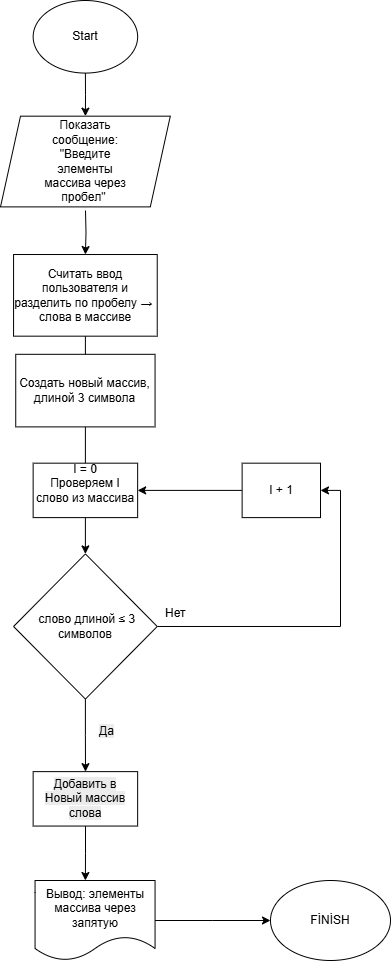

The diagram above was exported from draw.io. Its source (the exported page's mxGraphModel, read from the mxfile embedded in the PNG):
<mxGraphModel dx="1044" dy="608" grid="1" gridSize="10" guides="1" tooltips="1" connect="1" arrows="1" fold="1" page="1" pageScale="1" pageWidth="827" pageHeight="1169" math="0" shadow="0">
  <root>
    <mxCell id="0" />
    <mxCell id="1" parent="0" />
    <mxCell id="7hu9HhjtSa6XcKopaPH1-4" value="" style="edgeStyle=orthogonalEdgeStyle;rounded=0;orthogonalLoop=1;jettySize=auto;html=1;" parent="1" source="7hu9HhjtSa6XcKopaPH1-1" target="7hu9HhjtSa6XcKopaPH1-3" edge="1">
      <mxGeometry relative="1" as="geometry" />
    </mxCell>
    <mxCell id="7hu9HhjtSa6XcKopaPH1-1" value="" style="ellipse;whiteSpace=wrap;html=1;" parent="1" vertex="1">
      <mxGeometry x="102.65306122448979" y="90" width="104.48979591836735" height="72.57731958762886" as="geometry" />
    </mxCell>
    <mxCell id="7hu9HhjtSa6XcKopaPH1-2" value="Start" style="text;html=1;align=center;verticalAlign=middle;whiteSpace=wrap;rounded=0;" parent="1" vertex="1">
      <mxGeometry x="128.77551020408163" y="112.68041237113403" width="52.244897959183675" height="27.216494845360824" as="geometry" />
    </mxCell>
    <mxCell id="7hu9HhjtSa6XcKopaPH1-3" value="" style="shape=parallelogram;perimeter=parallelogramPerimeter;whiteSpace=wrap;html=1;fixedSize=1;" parent="1" vertex="1">
      <mxGeometry x="70" y="205.67247422680413" width="169.79591836734693" height="90.72164948453609" as="geometry" />
    </mxCell>
    <mxCell id="7hu9HhjtSa6XcKopaPH1-7" value="" style="edgeStyle=orthogonalEdgeStyle;rounded=0;orthogonalLoop=1;jettySize=auto;html=1;" parent="1" target="7hu9HhjtSa6XcKopaPH1-6" edge="1">
      <mxGeometry relative="1" as="geometry">
        <mxPoint x="155" y="300" as="sourcePoint" />
      </mxGeometry>
    </mxCell>
    <mxCell id="7hu9HhjtSa6XcKopaPH1-5" value="Показать сообщение: &quot;Введите элементы массива через пробел&quot;&amp;nbsp;" style="text;html=1;align=center;verticalAlign=middle;whiteSpace=wrap;rounded=0;" parent="1" vertex="1">
      <mxGeometry x="102.65306122448979" y="226.08484536082474" width="104.48979591836735" height="49.896907216494846" as="geometry" />
    </mxCell>
    <mxCell id="7hu9HhjtSa6XcKopaPH1-9" value="" style="edgeStyle=orthogonalEdgeStyle;rounded=0;orthogonalLoop=1;jettySize=auto;html=1;" parent="1" source="7hu9HhjtSa6XcKopaPH1-6" target="7hu9HhjtSa6XcKopaPH1-8" edge="1">
      <mxGeometry relative="1" as="geometry" />
    </mxCell>
    <mxCell id="7hu9HhjtSa6XcKopaPH1-6" value="Считать ввод пользователя и разделить по пробелу →&amp;nbsp;&lt;div class=&quot;default_cursor_cs&quot;&gt;слова в массиве&lt;/div&gt;" style="rounded=0;whiteSpace=wrap;html=1;" parent="1" vertex="1">
      <mxGeometry x="83.06122448979592" y="344.02061855670104" width="143.6734693877551" height="81.64948453608247" as="geometry" />
    </mxCell>
    <mxCell id="7hu9HhjtSa6XcKopaPH1-11" value="" style="edgeStyle=orthogonalEdgeStyle;rounded=0;orthogonalLoop=1;jettySize=auto;html=1;" parent="1" source="7hu9HhjtSa6XcKopaPH1-8" target="7hu9HhjtSa6XcKopaPH1-10" edge="1">
      <mxGeometry relative="1" as="geometry" />
    </mxCell>
    <mxCell id="7hu9HhjtSa6XcKopaPH1-8" value="Создать новый массив, длиной 3&amp;nbsp;символа" style="whiteSpace=wrap;html=1;rounded=0;" parent="1" vertex="1">
      <mxGeometry x="85.23809523809524" y="443.8144329896907" width="139.31972789115645" height="72.57731958762886" as="geometry" />
    </mxCell>
    <mxCell id="7hu9HhjtSa6XcKopaPH1-13" value="" style="edgeStyle=orthogonalEdgeStyle;rounded=0;orthogonalLoop=1;jettySize=auto;html=1;" parent="1" source="7hu9HhjtSa6XcKopaPH1-10" target="7hu9HhjtSa6XcKopaPH1-12" edge="1">
      <mxGeometry relative="1" as="geometry" />
    </mxCell>
    <mxCell id="7hu9HhjtSa6XcKopaPH1-19" style="edgeStyle=orthogonalEdgeStyle;rounded=0;orthogonalLoop=1;jettySize=auto;html=1;exitX=1;exitY=0.5;exitDx=0;exitDy=0;entryX=1;entryY=0.5;entryDx=0;entryDy=0;" parent="1" source="7hu9HhjtSa6XcKopaPH1-10" target="7hu9HhjtSa6XcKopaPH1-20" edge="1">
      <mxGeometry relative="1" as="geometry">
        <mxPoint x="398.7074829931973" y="579.8969072164948" as="targetPoint" />
      </mxGeometry>
    </mxCell>
    <mxCell id="7hu9HhjtSa6XcKopaPH1-10" value="&amp;nbsp;словo длиной ≤ 3 символов" style="rhombus;whiteSpace=wrap;html=1;rounded=0;" parent="1" vertex="1">
      <mxGeometry x="83.06122448979592" y="643.4020618556701" width="143.6734693877551" height="145.15463917525773" as="geometry" />
    </mxCell>
    <mxCell id="7hu9HhjtSa6XcKopaPH1-23" style="edgeStyle=orthogonalEdgeStyle;rounded=0;orthogonalLoop=1;jettySize=auto;html=1;" parent="1" source="7hu9HhjtSa6XcKopaPH1-12" edge="1">
      <mxGeometry relative="1" as="geometry">
        <mxPoint x="154.89795918367346" y="970" as="targetPoint" />
      </mxGeometry>
    </mxCell>
    <mxCell id="7hu9HhjtSa6XcKopaPH1-12" value="&lt;br&gt;&lt;span class=&quot;default_cursor_cs&quot; style=&quot;color: rgb(0, 0, 0); font-family: Helvetica; font-size: 12px; font-style: normal; font-variant-ligatures: normal; font-variant-caps: normal; font-weight: 400; letter-spacing: normal; orphans: 2; text-align: center; text-indent: 0px; text-transform: none; widows: 2; word-spacing: 0px; -webkit-text-stroke-width: 0px; white-space: normal; background-color: rgb(236, 236, 236); text-decoration-thickness: initial; text-decoration-style: initial; text-decoration-color: initial; float: none; display: inline !important;&quot;&gt;Добавить в Новый массив слова&lt;/span&gt;&lt;div class=&quot;default_cursor_cs&quot;&gt;&lt;br&gt;&lt;/div&gt;" style="whiteSpace=wrap;html=1;rounded=0;" parent="1" vertex="1">
      <mxGeometry x="102.65306122448979" y="861.1340206185567" width="104.48979591836735" height="54.43298969072165" as="geometry" />
    </mxCell>
    <mxCell id="7hu9HhjtSa6XcKopaPH1-16" value="&lt;span class=&quot;default_cursor_cs&quot; style=&quot;color: rgb(0, 0, 0); font-family: Helvetica; font-size: 12px; font-style: normal; font-variant-ligatures: normal; font-variant-caps: normal; font-weight: 400; letter-spacing: normal; orphans: 2; text-align: center; text-indent: 0px; text-transform: none; widows: 2; word-spacing: 0px; -webkit-text-stroke-width: 0px; white-space: normal; background-color: rgb(236, 236, 236); text-decoration-thickness: initial; text-decoration-style: initial; text-decoration-color: initial; float: none; display: inline !important;&quot;&gt;Дa&lt;/span&gt;" style="text;whiteSpace=wrap;html=1;" parent="1" vertex="1">
      <mxGeometry x="167.08843537414964" y="806.7010309278351" width="17.414965986394556" height="18.144329896907216" as="geometry" />
    </mxCell>
    <mxCell id="7hu9HhjtSa6XcKopaPH1-18" value="&lt;div class=&quot;default_cursor_cs&quot;&gt;I = 0&lt;/div&gt;Проверяем I слово из массива&lt;div class=&quot;default_cursor_cs&quot;&gt;&lt;br&gt;&lt;/div&gt;" style="rounded=0;whiteSpace=wrap;html=1;" parent="1" vertex="1">
      <mxGeometry x="102.65306122448979" y="552.680412371134" width="104.48979591836735" height="54.43298969072165" as="geometry" />
    </mxCell>
    <mxCell id="7hu9HhjtSa6XcKopaPH1-21" style="edgeStyle=orthogonalEdgeStyle;rounded=0;orthogonalLoop=1;jettySize=auto;html=1;entryX=1;entryY=0.5;entryDx=0;entryDy=0;" parent="1" source="7hu9HhjtSa6XcKopaPH1-20" target="7hu9HhjtSa6XcKopaPH1-18" edge="1">
      <mxGeometry relative="1" as="geometry" />
    </mxCell>
    <mxCell id="7hu9HhjtSa6XcKopaPH1-20" value="I + 1" style="rounded=0;whiteSpace=wrap;html=1;" parent="1" vertex="1">
      <mxGeometry x="311.63265306122446" y="552.680412371134" width="78.36734693877551" height="54.43298969072165" as="geometry" />
    </mxCell>
    <mxCell id="7hu9HhjtSa6XcKopaPH1-22" value="Нет" style="text;whiteSpace=wrap;" parent="1" vertex="1">
      <mxGeometry x="233.26530612244898" y="688.7628865979382" width="43.53741496598639" height="36.28865979381443" as="geometry" />
    </mxCell>
    <mxCell id="7hu9HhjtSa6XcKopaPH1-30" style="edgeStyle=orthogonalEdgeStyle;rounded=0;orthogonalLoop=1;jettySize=auto;html=1;" parent="1" source="7hu9HhjtSa6XcKopaPH1-26" edge="1">
      <mxGeometry relative="1" as="geometry">
        <mxPoint x="340" y="1010" as="targetPoint" />
      </mxGeometry>
    </mxCell>
    <mxCell id="7hu9HhjtSa6XcKopaPH1-26" value="Вывод: элементы массива через запятую" style="shape=document;whiteSpace=wrap;html=1;boundedLbl=1;" parent="1" vertex="1">
      <mxGeometry x="104.56" y="970" width="120" height="80" as="geometry" />
    </mxCell>
    <mxCell id="7hu9HhjtSa6XcKopaPH1-31" value="FİNİSH" style="ellipse;whiteSpace=wrap;html=1;" parent="1" vertex="1">
      <mxGeometry x="340" y="970" width="120" height="80" as="geometry" />
    </mxCell>
  </root>
</mxGraphModel>